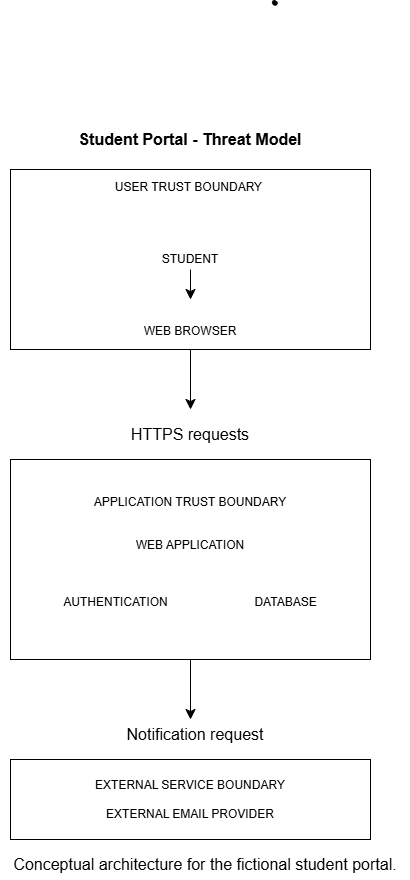

The diagram above was exported from draw.io. Its source (the exported page's mxGraphModel, read from the mxfile embedded in the PNG):
<mxGraphModel dx="500" dy="614" grid="1" gridSize="10" guides="1" tooltips="1" connect="1" arrows="1" fold="1" page="1" pageScale="1" pageWidth="850" pageHeight="1100" math="0" shadow="0">
  <root>
    <mxCell id="0" />
    <mxCell id="1" parent="0" />
    <mxCell id="aYrM6VnHzEL1RGNbrucu-1" parent="1" style="shape=stencil(fZbdcgIhDIWfZm8zQAg/17Z9j85U606tdqz9e/tmZ0c0uJ47xP0I5JwEBl59bp8/1kNwn6fj4W39M76ctgM/DCGM++36OJ50NPDjwKvN4bh+PR6+9i/z74/n6ctp9H74nlb4nbmSKZeJCu5vngmZ6jzzNAO7cX8FVKEsBuBKrgKg9oAE8gkCbLeUhEoEQKSUDZDLeWYRKIl8MEDRmHwfyBrBG6Amyu4+kDxxMoB3jhwgYu7TVAsVkFcWCs4CTBEoF4RctKeOxHIf8IXYpikHikAIf+MNUW94AGSSaoAoFIE3AlOyeWU+p2E5S9yfQZcQILVuQOwZdJNoS9Ls3wA5u2XZTIHECqeJ9kDpSaauRiNVcAY1QhdBzeLBli5WazpkSsBLV25uRaqWRyFawTQzRRIQYirJzq5atkBqLfouwqUxLBepthWb10vrWZY6UOAeyKCCtDV625mm9gmUC4Wc3VLJMMIE1BsA2FW9JraVlQB7n3c9oMKhCLEvIM1zBPZ25/umNQ1tVEC2G+fFCC8g398O2hNQuQlVu752DBfA+q0ptnqO5JFmeuIuo9DY7KjY71UxdJV4EntifPWorW++R/dC4t7V3DlIB5cHx2bc7eb3yvX//QNFp+bHDT/+Aw==);lineShape=1;strokeColor=default;" value="" vertex="1">
      <mxGeometry height="4.665236216357698" width="4.672539772115442" x="581.8679486235235" y="90.87534297609727" as="geometry" />
    </mxCell>
    <mxCell id="aYrM6VnHzEL1RGNbrucu-12" edge="1" parent="1" style="edgeStyle=none;curved=1;rounded=0;curveGeometry=1;orthogonalLoop=1;jettySize=auto;html=1;fontSize=12;defaultLabelBackgroundColor=page;labelPadding=0 4;startSize=8;endSize=8;" value="">
      <mxGeometry relative="1" x="0.6449" as="geometry">
        <Array as="points">
          <mxPoint x="500" y="490" />
          <mxPoint x="500" y="420" />
        </Array>
        <mxPoint x="500" y="440" as="sourcePoint" />
        <mxPoint x="500" y="500" as="targetPoint" />
      </mxGeometry>
    </mxCell>
    <mxCell id="aYrM6VnHzEL1RGNbrucu-4" parent="1" style="rounded=0;whiteSpace=wrap;html=1;" value="USER TRUST BOUNDARY&amp;nbsp;&lt;div&gt;&lt;br&gt;&lt;/div&gt;&lt;div&gt;&lt;br&gt;&lt;/div&gt;&lt;div&gt;&lt;br&gt;&lt;div&gt;&lt;br&gt;&lt;/div&gt;&lt;div&gt;STUDENT&lt;/div&gt;&lt;div&gt;&lt;br&gt;&lt;/div&gt;&lt;div&gt;&lt;br&gt;&lt;/div&gt;&lt;div&gt;&lt;br&gt;&lt;/div&gt;&lt;div&gt;&lt;br&gt;&lt;/div&gt;&lt;div&gt;WEB BROWSER&lt;/div&gt;&lt;/div&gt;" vertex="1">
      <mxGeometry height="180" width="360" x="320" y="260" as="geometry" />
    </mxCell>
    <mxCell id="aYrM6VnHzEL1RGNbrucu-10" edge="1" parent="1" style="endArrow=classic;html=1;rounded=0;fontSize=12;defaultLabelBackgroundColor=page;labelPadding=0 4;startSize=8;endSize=8;curved=1;" value="">
      <mxGeometry height="50" relative="1" width="50" as="geometry">
        <mxPoint x="500" y="360" as="sourcePoint" />
        <mxPoint x="500" y="390" as="targetPoint" />
      </mxGeometry>
    </mxCell>
    <mxCell id="aYrM6VnHzEL1RGNbrucu-14" parent="1" style="text;html=1;whiteSpace=wrap;strokeColor=none;fillColor=none;align=center;verticalAlign=middle;rounded=0;fontSize=16;" value="&lt;strong&gt;Student Portal - Threat Model&lt;/strong&gt;" vertex="1">
      <mxGeometry height="80" width="320" x="340" y="190" as="geometry" />
    </mxCell>
    <mxCell id="aYrM6VnHzEL1RGNbrucu-15" parent="1" style="text;html=1;whiteSpace=wrap;strokeColor=none;fillColor=none;align=center;verticalAlign=middle;rounded=0;fontSize=16;" value="HTTPS requests" vertex="1">
      <mxGeometry height="30" width="170" x="415" y="510" as="geometry" />
    </mxCell>
    <mxCell id="aYrM6VnHzEL1RGNbrucu-16" parent="1" style="rounded=0;whiteSpace=wrap;html=1;" value="APPLICATION TRUST BOUNDARY&lt;div&gt;&lt;br&gt;&lt;/div&gt;&lt;div&gt;&lt;div&gt;&lt;br&gt;&lt;/div&gt;&lt;div&gt;WEB APPLICATION&lt;/div&gt;&lt;div&gt;&lt;br&gt;&lt;/div&gt;&lt;div&gt;&lt;br&gt;&lt;/div&gt;&lt;div&gt;&lt;br&gt;&lt;/div&gt;&lt;div&gt;AUTHENTICATION&amp;nbsp; &amp;nbsp; &amp;nbsp; &amp;nbsp; &amp;nbsp; &amp;nbsp; &amp;nbsp; &amp;nbsp; &amp;nbsp; &amp;nbsp; &amp;nbsp; &amp;nbsp; &amp;nbsp; DATABASE&lt;/div&gt;&lt;div&gt;&lt;br&gt;&lt;/div&gt;&lt;/div&gt;" vertex="1">
      <mxGeometry height="200" width="360" x="320" y="550" as="geometry" />
    </mxCell>
    <mxCell id="aYrM6VnHzEL1RGNbrucu-17" edge="1" parent="1" style="edgeStyle=none;curved=1;rounded=0;curveGeometry=1;orthogonalLoop=1;jettySize=auto;html=1;fontSize=12;defaultLabelBackgroundColor=page;labelPadding=0 4;startSize=8;endSize=8;" value="">
      <mxGeometry relative="1" x="0.6449" as="geometry">
        <Array as="points">
          <mxPoint x="500" y="800" />
          <mxPoint x="500" y="730" />
        </Array>
        <mxPoint x="500" y="750" as="sourcePoint" />
        <mxPoint x="500" y="810" as="targetPoint" />
      </mxGeometry>
    </mxCell>
    <mxCell id="aYrM6VnHzEL1RGNbrucu-18" parent="1" style="text;html=1;whiteSpace=wrap;strokeColor=none;fillColor=none;align=center;verticalAlign=middle;rounded=0;fontSize=16;" value="Notification request" vertex="1">
      <mxGeometry height="30" width="160" x="425" y="810" as="geometry" />
    </mxCell>
    <mxCell id="aYrM6VnHzEL1RGNbrucu-20" parent="1" style="rounded=0;whiteSpace=wrap;html=1;" value="EXTERNAL SERVICE BOUNDARY&lt;div&gt;&lt;br&gt;&lt;/div&gt;&lt;div&gt;EXTERNAL EMAIL PROVIDER&lt;/div&gt;" vertex="1">
      <mxGeometry height="80" width="360" x="320" y="850" as="geometry" />
    </mxCell>
    <mxCell id="aYrM6VnHzEL1RGNbrucu-21" parent="1" style="text;html=1;whiteSpace=wrap;strokeColor=none;fillColor=none;align=center;verticalAlign=middle;rounded=0;fontSize=16;" value="Conceptual architecture for the fictional student portal." vertex="1">
      <mxGeometry height="30" width="410" x="310" y="940" as="geometry" />
    </mxCell>
  </root>
</mxGraphModel>